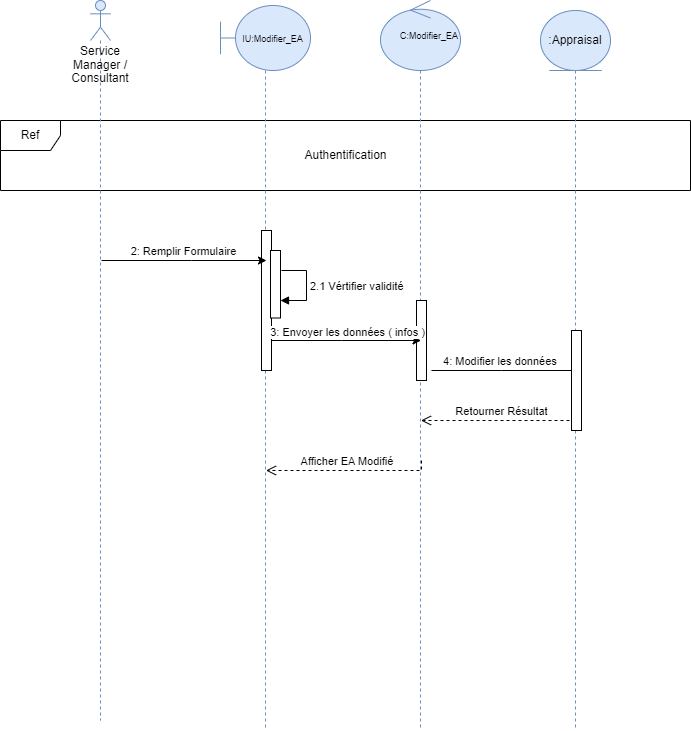

The diagram above was exported from draw.io. Its source (the exported page's mxGraphModel, read from the mxfile embedded in the PNG):
<mxGraphModel dx="1434" dy="704" grid="1" gridSize="10" guides="1" tooltips="1" connect="1" arrows="1" fold="1" page="1" pageScale="1" pageWidth="850" pageHeight="1100" math="0" shadow="0">
  <root>
    <mxCell id="0" />
    <mxCell id="1" parent="0" />
    <mxCell id="FNzTGR2XD9PtCsgl5inW-1" value="Ref" style="shape=umlFrame;whiteSpace=wrap;html=1;pointerEvents=0;fillStyle=auto;perimeterSpacing=1;labelBackgroundColor=#FFFFFF;labelBorderColor=none;" parent="1" vertex="1">
      <mxGeometry x="120" y="150" width="690" height="70" as="geometry" />
    </mxCell>
    <mxCell id="FNzTGR2XD9PtCsgl5inW-2" value="&lt;p style=&quot;line-height: 110%;&quot;&gt;&lt;br&gt;&lt;br&gt;Service Manager / Consultant&lt;/p&gt;" style="shape=umlLifeline;perimeter=lifelinePerimeter;whiteSpace=wrap;html=1;container=1;dropTarget=0;collapsible=0;recursiveResize=0;outlineConnect=0;portConstraint=eastwest;newEdgeStyle={&quot;edgeStyle&quot;:&quot;elbowEdgeStyle&quot;,&quot;elbow&quot;:&quot;vertical&quot;,&quot;curved&quot;:0,&quot;rounded&quot;:0};participant=umlActor;fillColor=#dae8fc;strokeColor=#6c8ebf;verticalAlign=top;" parent="1" vertex="1">
      <mxGeometry x="210" y="30" width="20" height="720" as="geometry" />
    </mxCell>
    <mxCell id="FNzTGR2XD9PtCsgl5inW-3" value="&lt;div style=&quot;&quot;&gt;&lt;span style=&quot;font-size: 9px; background-color: initial;&quot;&gt;&amp;nbsp; &amp;nbsp; &amp;nbsp; IU:Modifier_EA&lt;/span&gt;&lt;/div&gt;" style="shape=umlLifeline;perimeter=lifelinePerimeter;whiteSpace=wrap;html=1;container=1;dropTarget=0;collapsible=0;recursiveResize=0;outlineConnect=0;portConstraint=eastwest;newEdgeStyle={&quot;edgeStyle&quot;:&quot;elbowEdgeStyle&quot;,&quot;elbow&quot;:&quot;vertical&quot;,&quot;curved&quot;:0,&quot;rounded&quot;:0};participant=umlBoundary;size=65;fillColor=#dae8fc;strokeColor=#6c8ebf;align=center;" parent="1" vertex="1">
      <mxGeometry x="340" y="35" width="90" height="725" as="geometry" />
    </mxCell>
    <mxCell id="gZ8cwOXX9HwGB4WSGLP1-7" value="" style="html=1;points=[];perimeter=orthogonalPerimeter;outlineConnect=0;targetShapes=umlLifeline;portConstraint=eastwest;newEdgeStyle={&quot;edgeStyle&quot;:&quot;elbowEdgeStyle&quot;,&quot;elbow&quot;:&quot;vertical&quot;,&quot;curved&quot;:0,&quot;rounded&quot;:0};" parent="FNzTGR2XD9PtCsgl5inW-3" vertex="1">
      <mxGeometry x="41" y="225" width="10" height="140" as="geometry" />
    </mxCell>
    <mxCell id="gZ8cwOXX9HwGB4WSGLP1-8" value="" style="html=1;points=[];perimeter=orthogonalPerimeter;outlineConnect=0;targetShapes=umlLifeline;portConstraint=eastwest;newEdgeStyle={&quot;edgeStyle&quot;:&quot;elbowEdgeStyle&quot;,&quot;elbow&quot;:&quot;vertical&quot;,&quot;curved&quot;:0,&quot;rounded&quot;:0};" parent="FNzTGR2XD9PtCsgl5inW-3" vertex="1">
      <mxGeometry x="50" y="245" width="10" height="67.5" as="geometry" />
    </mxCell>
    <mxCell id="FNzTGR2XD9PtCsgl5inW-5" style="edgeStyle=elbowEdgeStyle;rounded=0;orthogonalLoop=1;jettySize=auto;html=1;elbow=vertical;curved=0;" parent="1" source="FNzTGR2XD9PtCsgl5inW-4" target="FNzTGR2XD9PtCsgl5inW-1" edge="1">
      <mxGeometry relative="1" as="geometry" />
    </mxCell>
    <mxCell id="FNzTGR2XD9PtCsgl5inW-4" value="&lt;font style=&quot;font-size: 9px;&quot;&gt;C:Modifier_EA&lt;/font&gt;" style="shape=umlLifeline;perimeter=lifelinePerimeter;whiteSpace=wrap;html=1;container=1;dropTarget=0;collapsible=0;recursiveResize=0;outlineConnect=0;portConstraint=eastwest;newEdgeStyle={&quot;edgeStyle&quot;:&quot;elbowEdgeStyle&quot;,&quot;elbow&quot;:&quot;vertical&quot;,&quot;curved&quot;:0,&quot;rounded&quot;:0};participant=umlControl;size=70;fillColor=#dae8fc;strokeColor=#6c8ebf;align=right;" parent="1" vertex="1">
      <mxGeometry x="500" y="30" width="80" height="730" as="geometry" />
    </mxCell>
    <mxCell id="gZ8cwOXX9HwGB4WSGLP1-13" value="" style="html=1;points=[];perimeter=orthogonalPerimeter;outlineConnect=0;targetShapes=umlLifeline;portConstraint=eastwest;newEdgeStyle={&quot;edgeStyle&quot;:&quot;elbowEdgeStyle&quot;,&quot;elbow&quot;:&quot;vertical&quot;,&quot;curved&quot;:0,&quot;rounded&quot;:0};" parent="FNzTGR2XD9PtCsgl5inW-4" vertex="1">
      <mxGeometry x="36" y="300" width="10" height="80" as="geometry" />
    </mxCell>
    <mxCell id="FNzTGR2XD9PtCsgl5inW-6" value=":Appraisal" style="shape=umlLifeline;perimeter=lifelinePerimeter;whiteSpace=wrap;html=1;container=1;dropTarget=0;collapsible=0;recursiveResize=0;outlineConnect=0;portConstraint=eastwest;newEdgeStyle={&quot;edgeStyle&quot;:&quot;elbowEdgeStyle&quot;,&quot;elbow&quot;:&quot;vertical&quot;,&quot;curved&quot;:0,&quot;rounded&quot;:0};participant=umlEntity;size=60;fillColor=#dae8fc;strokeColor=#6c8ebf;" parent="1" vertex="1">
      <mxGeometry x="660" y="40" width="70" height="720" as="geometry" />
    </mxCell>
    <mxCell id="FNzTGR2XD9PtCsgl5inW-15" style="edgeStyle=elbowEdgeStyle;rounded=0;orthogonalLoop=1;jettySize=auto;html=1;elbow=vertical;curved=0;startArrow=none;" parent="1" source="FNzTGR2XD9PtCsgl5inW-17" edge="1">
      <mxGeometry relative="1" as="geometry">
        <mxPoint x="551" y="400" as="sourcePoint" />
        <mxPoint x="695.5" y="400" as="targetPoint" />
        <Array as="points" />
      </mxGeometry>
    </mxCell>
    <mxCell id="FNzTGR2XD9PtCsgl5inW-16" value="&lt;font style=&quot;font-size: 11px;&quot;&gt;4: Modifier les données&amp;nbsp;&lt;/font&gt;" style="edgeLabel;html=1;align=center;verticalAlign=middle;resizable=0;points=[];" parent="FNzTGR2XD9PtCsgl5inW-15" vertex="1" connectable="0">
      <mxGeometry x="0.1773" y="-1" relative="1" as="geometry">
        <mxPoint x="-74" y="6" as="offset" />
      </mxGeometry>
    </mxCell>
    <mxCell id="gZ8cwOXX9HwGB4WSGLP1-1" value="Authentification" style="text;html=1;align=center;verticalAlign=middle;resizable=0;points=[];autosize=1;strokeColor=none;fillColor=none;" parent="1" vertex="1">
      <mxGeometry x="410" y="170" width="110" height="30" as="geometry" />
    </mxCell>
    <mxCell id="gZ8cwOXX9HwGB4WSGLP1-5" style="edgeStyle=elbowEdgeStyle;rounded=0;orthogonalLoop=1;jettySize=auto;html=1;elbow=vertical;curved=0;" parent="1" edge="1">
      <mxGeometry relative="1" as="geometry">
        <Array as="points">
          <mxPoint x="311" y="290" />
        </Array>
        <mxPoint x="221" y="290" as="sourcePoint" />
        <mxPoint x="386" y="290" as="targetPoint" />
      </mxGeometry>
    </mxCell>
    <mxCell id="gZ8cwOXX9HwGB4WSGLP1-6" value="2: Remplir Formulaire" style="edgeLabel;html=1;align=center;verticalAlign=middle;resizable=0;points=[];" parent="gZ8cwOXX9HwGB4WSGLP1-5" vertex="1" connectable="0">
      <mxGeometry x="0.4485" y="1" relative="1" as="geometry">
        <mxPoint x="-39" y="-9" as="offset" />
      </mxGeometry>
    </mxCell>
    <mxCell id="gZ8cwOXX9HwGB4WSGLP1-9" value="2.1 Vértifier validité" style="html=1;align=left;spacingLeft=2;endArrow=block;rounded=0;edgeStyle=orthogonalEdgeStyle;curved=0;rounded=0;" parent="1" edge="1">
      <mxGeometry relative="1" as="geometry">
        <mxPoint x="401" y="300" as="sourcePoint" />
        <Array as="points">
          <mxPoint x="426" y="329.5" />
        </Array>
        <mxPoint x="400" y="330" as="targetPoint" />
      </mxGeometry>
    </mxCell>
    <mxCell id="gZ8cwOXX9HwGB4WSGLP1-11" style="edgeStyle=elbowEdgeStyle;rounded=0;orthogonalLoop=1;jettySize=auto;html=1;elbow=vertical;curved=0;" parent="1" source="gZ8cwOXX9HwGB4WSGLP1-7" edge="1">
      <mxGeometry relative="1" as="geometry">
        <Array as="points">
          <mxPoint x="461" y="370" />
        </Array>
        <mxPoint x="540.5" y="370" as="targetPoint" />
      </mxGeometry>
    </mxCell>
    <mxCell id="gZ8cwOXX9HwGB4WSGLP1-12" value="3: Envoyer les données ( infos )" style="edgeLabel;html=1;align=center;verticalAlign=bottom;resizable=0;points=[];" parent="gZ8cwOXX9HwGB4WSGLP1-11" vertex="1" connectable="0">
      <mxGeometry x="0.204" relative="1" as="geometry">
        <mxPoint x="-15" as="offset" />
      </mxGeometry>
    </mxCell>
    <mxCell id="gZ8cwOXX9HwGB4WSGLP1-14" value="" style="edgeStyle=elbowEdgeStyle;rounded=0;orthogonalLoop=1;jettySize=auto;html=1;elbow=vertical;curved=0;endArrow=none;" parent="1" target="FNzTGR2XD9PtCsgl5inW-17" edge="1">
      <mxGeometry relative="1" as="geometry">
        <mxPoint x="551" y="400" as="sourcePoint" />
        <mxPoint x="695.5" y="400" as="targetPoint" />
        <Array as="points" />
      </mxGeometry>
    </mxCell>
    <mxCell id="FNzTGR2XD9PtCsgl5inW-17" value="" style="html=1;points=[];perimeter=orthogonalPerimeter;outlineConnect=0;targetShapes=umlLifeline;portConstraint=eastwest;newEdgeStyle={&quot;edgeStyle&quot;:&quot;elbowEdgeStyle&quot;,&quot;elbow&quot;:&quot;vertical&quot;,&quot;curved&quot;:0,&quot;rounded&quot;:0};" parent="1" vertex="1">
      <mxGeometry x="691" y="360" width="10" height="100" as="geometry" />
    </mxCell>
    <mxCell id="gZ8cwOXX9HwGB4WSGLP1-19" value="Retourner Résultat" style="html=1;verticalAlign=bottom;endArrow=open;dashed=1;endSize=8;edgeStyle=elbowEdgeStyle;elbow=vertical;curved=0;rounded=0;" parent="1" edge="1">
      <mxGeometry relative="1" as="geometry">
        <mxPoint x="691" y="440" as="sourcePoint" />
        <mxPoint x="540.5" y="450" as="targetPoint" />
        <Array as="points">
          <mxPoint x="671" y="450" />
        </Array>
      </mxGeometry>
    </mxCell>
    <mxCell id="gZ8cwOXX9HwGB4WSGLP1-20" value="Afficher EA Modifié&amp;nbsp;" style="html=1;verticalAlign=bottom;endArrow=open;dashed=1;endSize=8;edgeStyle=elbowEdgeStyle;elbow=vertical;curved=0;rounded=0;" parent="1" edge="1">
      <mxGeometry relative="1" as="geometry">
        <mxPoint x="541" y="490" as="sourcePoint" />
        <mxPoint x="385.5" y="500" as="targetPoint" />
        <Array as="points">
          <mxPoint x="521" y="500" />
        </Array>
      </mxGeometry>
    </mxCell>
  </root>
</mxGraphModel>